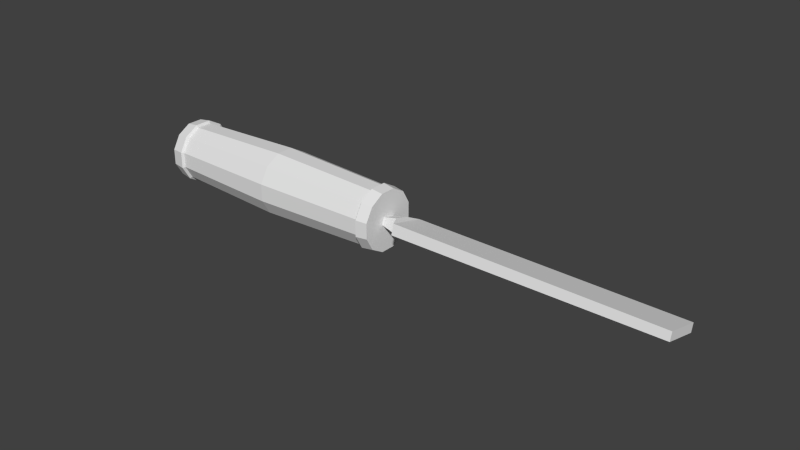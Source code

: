 # Source: File_MPI01.blend  (saved by Blender 2.79.0; exported with 4.5.12 LTS)
import bpy
from mathutils import Matrix  # noqa: F401  (used for matrix-valued properties, if any)

bpy.ops.wm.read_factory_settings(use_empty=True)
scene = bpy.context.scene
scene.name = 'Scene'

# ---- collections
col_collection_1 = bpy.data.collections.new('Collection 1'); scene.collection.children.link(col_collection_1)

# ---- materials (node trees are filled in below, after node groups)
mat_screwdriver = bpy.data.materials.new('screwDriver')
mat_screwdriver.alpha_threshold = 0.0
mat_screwdriver.use_transparent_shadow = False
mat_screwdriver.roughness = 0.5
mat_screwdriver.specular_intensity = 0.0
mat_screwdriver.line_color = (0.0, 0.0, 0.0, 1.0)

# ---- material node trees

# ---- world
world_world = bpy.data.worlds.new('World'); scene.world = world_world
world_world.color = (0.05088, 0.05088, 0.05088)
world_world.use_sun_shadow = False
world_world.sun_shadow_jitter_overblur = 0.0
world_world.cycles.sampling_method = 'NONE'
world_world.cycles.sample_map_resolution = 256

# ---- meshes
me_cube_001 = bpy.data.meshes.new('Cube.001')
me_cube_001.from_pydata([(0.1077, 0.005648, 0.008018), (0.1077, -0.006375, 0.01127), (0.01959, -0.006473, 0.01091), (0.01959, 0.005549, 0.007655), (0.1077, 0.006375, 0.01071), (0.1077, -0.005647, 0.01396), (0.01959, -0.005549, 0.01432), (0.01959, 0.006473, 0.01107), (0.01744, -0.002888, 0.009398), (0.01744, 0.001693, 0.008159), (0.01744, -0.001693, 0.01382), (0.01744, 0.002888, 0.01258), (0.009289, -0.002189, 0.01111), (0.009289, 0.00195, 0.009987), (0.009289, -0.00195, 0.01199), (0.009289, 0.002189, 0.01087), (-0.06716, 0.002534, 0.02035), (-0.06716, -0.002488, 0.02037), (-0.06716, -0.006844, 0.01786), (-0.06716, -0.009365, 0.01352), (-0.06716, -0.009377, 0.008499), (-0.06716, -0.006877, 0.004144), (-0.06716, -0.002534, 0.001622), (-0.06716, 0.002488, 0.00161), (-0.06716, 0.006844, 0.004111), (-0.06716, 0.009365, 0.008454), (-0.06716, 0.009377, 0.01348), (-0.06716, 0.006877, 0.01783), (0.008401, 0.002534, 0.02035), (0.008401, -0.002488, 0.02037), (0.008401, -0.006844, 0.01786), (0.008401, -0.009365, 0.01352), (0.008401, -0.009377, 0.008499), (0.008401, -0.006877, 0.004144), (0.008401, -0.002534, 0.001622), (0.008401, 0.002488, 0.00161), (0.008401, 0.006844, 0.004111), (0.008401, 0.009365, 0.008454), (0.008401, 0.009377, 0.01348), (0.008401, 0.006877, 0.01783), (-0.02938, 0.007862, 0.01881), (-0.02938, 0.002897, 0.02169), (-0.02938, 0.01072, 0.01383), (-0.02938, 0.01071, 0.008091), (-0.02938, 0.007824, 0.003125), (-0.02938, 0.002845, 0.0002667), (-0.02938, -0.002897, 0.0002806), (-0.02938, -0.007862, 0.003163), (-0.02938, -0.01072, 0.008143), (-0.02938, -0.01071, 0.01388), (-0.02938, -0.007824, 0.01885), (-0.02938, -0.002845, 0.02171), (-0.06768, 0.002755, 0.02117), (-0.06768, -0.002705, 0.02118), (-0.06768, -0.007441, 0.01846), (-0.06768, -0.01018, 0.01374), (-0.06768, -0.0102, 0.008282), (-0.06768, -0.007477, 0.003547), (-0.06768, -0.002755, 0.0008054), (-0.06768, 0.002705, 0.0007922), (-0.06768, 0.007441, 0.003511), (-0.06768, 0.01018, 0.008233), (-0.06768, 0.0102, 0.01369), (-0.06768, 0.007477, 0.01843), (-0.07187, 0.002588, 0.02055), (-0.07187, -0.002542, 0.02057), (-0.07187, -0.006991, 0.01801), (-0.07187, -0.009567, 0.01358), (-0.07187, -0.009579, 0.008446), (-0.07187, -0.007025, 0.003997), (-0.07187, -0.002588, 0.001421), (-0.07187, 0.002542, 0.001408), (-0.07187, 0.006991, 0.003963), (-0.07187, 0.009567, 0.008399), (-0.07187, 0.009579, 0.01353), (-0.07187, 0.007025, 0.01798), (-0.07279, -1.073e-08, 0.01099), (0.009017, 0.002732, 0.02109), (0.009017, -0.002683, 0.0211), (0.009017, -0.007379, 0.0184), (0.009017, -0.0101, 0.01372), (0.009017, -0.01011, 0.008305), (0.009017, -0.007415, 0.003609), (0.009017, -0.002732, 0.0008898), (0.009017, 0.002683, 0.0008767), (0.009017, 0.007379, 0.003573), (0.009017, 0.0101, 0.008256), (0.009017, 0.01011, 0.01367), (0.009017, 0.007415, 0.01837), (0.01282, 0.002582, 0.02053), (0.01282, -0.002535, 0.02054), (0.01282, -0.006973, 0.01799), (0.01282, -0.009542, 0.01357), (0.01282, -0.009554, 0.008452), (0.01282, -0.007007, 0.004015), (0.01282, -0.002582, 0.001446), (0.01282, 0.002535, 0.001433), (0.01282, 0.006973, 0.003981), (0.01282, 0.009542, 0.008406), (0.01282, 0.009554, 0.01352), (0.01282, 0.007007, 0.01796), (0.01282, -1.054e-08, 0.01099)], [], [(5, 6, 2, 1), (3, 2, 8, 9), (7, 4, 0, 3), (0, 1, 2, 3), (7, 6, 5, 4), (9, 8, 12, 13), (7, 3, 9, 11), (6, 7, 11, 10), (2, 6, 10, 8), (11, 9, 13, 15), (10, 11, 15, 14), (8, 10, 14, 12), (40, 41, 28, 39), (42, 40, 39, 38), (43, 42, 38, 37), (44, 43, 37, 36), (45, 44, 36, 35), (46, 45, 35, 34), (47, 46, 34, 33), (48, 47, 33, 32), (49, 48, 32, 31), (50, 49, 31, 30), (51, 50, 30, 29), (41, 51, 29, 28), (27, 16, 41, 40), (26, 27, 40, 42), (25, 26, 42, 43), (24, 25, 43, 44), (23, 24, 44, 45), (22, 23, 45, 46), (21, 22, 46, 47), (20, 21, 47, 48), (19, 20, 48, 49), (18, 19, 49, 50), (17, 18, 50, 51), (16, 17, 51, 41), (16, 27, 63, 52), (27, 26, 62, 63), (26, 25, 61, 62), (25, 24, 60, 61), (24, 23, 59, 60), (23, 22, 58, 59), (22, 21, 57, 58), (21, 20, 56, 57), (20, 19, 55, 56), (19, 18, 54, 55), (18, 17, 53, 54), (17, 16, 52, 53), (52, 63, 75, 64), (63, 62, 74, 75), (62, 61, 73, 74), (61, 60, 72, 73), (60, 59, 71, 72), (59, 58, 70, 71), (58, 57, 69, 70), (57, 56, 68, 69), (56, 55, 67, 68), (55, 54, 66, 67), (54, 53, 65, 66), (53, 52, 64, 65), (39, 28, 77, 88), (38, 39, 88, 87), (37, 38, 87, 86), (36, 37, 86, 85), (35, 36, 85, 84), (34, 35, 84, 83), (33, 34, 83, 82), (32, 33, 82, 81), (31, 32, 81, 80), (30, 31, 80, 79), (29, 30, 79, 78), (28, 29, 78, 77), (88, 77, 89, 100), (87, 88, 100, 99), (86, 87, 99, 98), (85, 86, 98, 97), (84, 85, 97, 96), (83, 84, 96, 95), (82, 83, 95, 94), (81, 82, 94, 93), (80, 81, 93, 92), (79, 80, 92, 91), (78, 79, 91, 90), (77, 78, 90, 89), (64, 75, 76), (75, 74, 76), (74, 73, 76), (73, 72, 76), (72, 71, 76), (71, 70, 76), (70, 69, 76), (69, 68, 76), (68, 67, 76), (67, 66, 76), (66, 65, 76), (65, 64, 76), (100, 89, 101), (99, 100, 101), (98, 99, 101), (97, 98, 101), (96, 97, 101), (95, 96, 101), (94, 95, 101), (93, 94, 101), (92, 93, 101), (91, 92, 101), (90, 91, 101), (89, 90, 101), (0, 4, 5, 1)])
_uv = me_cube_001.uv_layers.new(name='UVMap')
_uv.uv.foreach_set('vector', [0.9906, 0.8193, 0.1708, 0.8194, 0.1755, 0.7924, 0.9906, 0.7886, 0.1332, 0.6627, 0.1755, 0.7924, 0.1371, 0.7672, 0.1133, 0.7077, 0.1173, 0.6308, 0.9872, 0.6097, 0.988, 0.6417, 0.1332, 0.6627, 0.988, 0.6417, 0.9906, 0.7886, 0.1755, 0.7924, 0.1332, 0.6627, 0.1028, 0.9335, 0.1708, 0.8194, 0.9906, 0.8193, 0.9889, 0.9608, 0.1133, 0.7077, 0.1371, 0.7672, 0.02923, 0.7898, 0.01522, 0.7446, 0.1173, 0.6308, 0.1332, 0.6627, 0.1133, 0.7077, 0.07241, 0.6621, 0.1708, 0.8194, 0.1028, 0.9335, 0.103, 0.8847, 0.1315, 0.8317, 0.1755, 0.7924, 0.1708, 0.8194, 0.1315, 0.8317, 0.1371, 0.7672, 0.07241, 0.6621, 0.1133, 0.7077, 0.01522, 0.7446, 0.009426, 0.7361, 0.1315, 0.8317, 0.103, 0.8847, 0.01098, 0.848, 0.02853, 0.8003, 0.1371, 0.7672, 0.1315, 0.8317, 0.02853, 0.8003, 0.02923, 0.7898, 0.4059, 0.491, 0.4058, 0.442, 0.7558, 0.4411, 0.7552, 0.488, 0.4061, 0.5402, 0.4059, 0.491, 0.7552, 0.488, 0.754, 0.5342, 0.4064, 0.5827, 0.4061, 0.5402, 0.754, 0.5342, 0.7499, 0.5798, 0.4062, 0.0511, 0.4062, 0.005914, 0.7543, 0.009857, 0.7582, 0.05828, 0.4062, 0.1001, 0.4062, 0.0511, 0.7582, 0.05828, 0.7591, 0.1066, 0.4062, 0.149, 0.4062, 0.1001, 0.7591, 0.1066, 0.759, 0.1547, 0.4061, 0.1978, 0.4062, 0.149, 0.759, 0.1547, 0.7585, 0.2028, 0.406, 0.2466, 0.4061, 0.1978, 0.7585, 0.2028, 0.7579, 0.2507, 0.4059, 0.2954, 0.406, 0.2466, 0.7579, 0.2507, 0.7573, 0.2985, 0.4058, 0.3442, 0.4059, 0.2954, 0.7573, 0.2985, 0.7568, 0.3462, 0.4057, 0.3931, 0.4058, 0.3442, 0.7568, 0.3462, 0.7563, 0.3938, 0.4058, 0.442, 0.4057, 0.3931, 0.7563, 0.3938, 0.7558, 0.4411, 0.04916, 0.4857, 0.04907, 0.4371, 0.4058, 0.442, 0.4059, 0.491, 0.05043, 0.5347, 0.04916, 0.4857, 0.4059, 0.491, 0.4061, 0.5402, 0.05529, 0.5837, 0.05043, 0.5347, 0.4061, 0.5402, 0.4064, 0.5827, 0.05746, 0.05481, 0.06265, 0.009501, 0.4062, 0.005914, 0.4062, 0.0511, 0.05538, 0.1007, 0.05746, 0.05481, 0.4062, 0.0511, 0.4062, 0.1001, 0.05373, 0.1475, 0.05538, 0.1007, 0.4062, 0.1001, 0.4062, 0.149, 0.05352, 0.195, 0.05373, 0.1475, 0.4062, 0.149, 0.4061, 0.1978, 0.05216, 0.2432, 0.05352, 0.195, 0.4061, 0.1978, 0.406, 0.2466, 0.05111, 0.2915, 0.05216, 0.2432, 0.406, 0.2466, 0.4059, 0.2954, 0.05024, 0.3399, 0.05111, 0.2915, 0.4059, 0.2954, 0.4058, 0.3442, 0.04953, 0.3884, 0.05024, 0.3399, 0.4058, 0.3442, 0.4057, 0.3931, 0.04907, 0.4371, 0.04953, 0.3884, 0.4057, 0.3931, 0.4058, 0.442, 0.04907, 0.4371, 0.04916, 0.4857, 0.04001, 0.4857, 0.03995, 0.4369, 0.04916, 0.4857, 0.05043, 0.5347, 0.04091, 0.5351, 0.04001, 0.4857, 0.05043, 0.5347, 0.05529, 0.5837, 0.04545, 0.5867, 0.04091, 0.5351, 0.06265, 0.009501, 0.05746, 0.05481, 0.0492, 0.05399, 0.05494, 0.006703, 0.05746, 0.05481, 0.05538, 0.1007, 0.0467, 0.1002, 0.0492, 0.05399, 0.05538, 0.1007, 0.05373, 0.1475, 0.04484, 0.1471, 0.0467, 0.1002, 0.05373, 0.1475, 0.05352, 0.195, 0.0446, 0.1947, 0.04484, 0.1471, 0.05352, 0.195, 0.05216, 0.2432, 0.04314, 0.2428, 0.0446, 0.1947, 0.05216, 0.2432, 0.05111, 0.2915, 0.04206, 0.2911, 0.04314, 0.2428, 0.05111, 0.2915, 0.05024, 0.3399, 0.04117, 0.3396, 0.04206, 0.2911, 0.05024, 0.3399, 0.04953, 0.3884, 0.04042, 0.3881, 0.04117, 0.3396, 0.04953, 0.3884, 0.04907, 0.4371, 0.03995, 0.4369, 0.04042, 0.3881, 0.03995, 0.4369, 0.04001, 0.4857, 0.0001541, 0.4872, 0.0001715, 0.4375, 0.04001, 0.4857, 0.04091, 0.5351, 0.001678, 0.5376, 0.0001541, 0.4872, 0.04091, 0.5351, 0.04545, 0.5867, 0.004331, 0.5872, 0.001678, 0.5376, 0.05494, 0.006703, 0.0492, 0.05399, 0.01118, 0.05233, 0.0145, 0.00438, 0.0492, 0.05399, 0.0467, 0.1002, 0.009154, 0.09931, 0.01118, 0.05233, 0.0467, 0.1002, 0.04484, 0.1471, 0.007367, 0.1458, 0.009154, 0.09931, 0.04484, 0.1471, 0.0446, 0.1947, 0.00484, 0.1937, 0.007367, 0.1458, 0.0446, 0.1947, 0.04314, 0.2428, 0.003764, 0.2426, 0.00484, 0.1937, 0.04314, 0.2428, 0.04206, 0.2911, 0.002823, 0.2912, 0.003764, 0.2426, 0.04206, 0.2911, 0.04117, 0.3396, 0.001855, 0.3397, 0.002823, 0.2912, 0.04117, 0.3396, 0.04042, 0.3881, 0.0009041, 0.3884, 0.001855, 0.3397, 0.04042, 0.3881, 0.03995, 0.4369, 0.0001715, 0.4375, 0.0009041, 0.3884, 0.7552, 0.488, 0.7558, 0.4411, 0.7645, 0.4413, 0.7638, 0.4883, 0.754, 0.5342, 0.7552, 0.488, 0.7638, 0.4883, 0.7623, 0.5348, 0.7499, 0.5798, 0.754, 0.5342, 0.7623, 0.5348, 0.7577, 0.5823, 0.7582, 0.05828, 0.7543, 0.009857, 0.7639, 0.007272, 0.7676, 0.05793, 0.7591, 0.1066, 0.7582, 0.05828, 0.7676, 0.05793, 0.7681, 0.1066, 0.759, 0.1547, 0.7591, 0.1066, 0.7681, 0.1066, 0.768, 0.1549, 0.7585, 0.2028, 0.759, 0.1547, 0.768, 0.1549, 0.7675, 0.203, 0.7579, 0.2507, 0.7585, 0.2028, 0.7675, 0.203, 0.7668, 0.251, 0.7573, 0.2985, 0.7579, 0.2507, 0.7668, 0.251, 0.7662, 0.2988, 0.7568, 0.3462, 0.7573, 0.2985, 0.7662, 0.2988, 0.7656, 0.3465, 0.7563, 0.3938, 0.7568, 0.3462, 0.7656, 0.3465, 0.7651, 0.394, 0.7558, 0.4411, 0.7563, 0.3938, 0.7651, 0.394, 0.7645, 0.4413, 0.7638, 0.4883, 0.7645, 0.4413, 0.7994, 0.4412, 0.7986, 0.4885, 0.7623, 0.5348, 0.7638, 0.4883, 0.7986, 0.4885, 0.7972, 0.5358, 0.7577, 0.5823, 0.7623, 0.5348, 0.7972, 0.5358, 0.7946, 0.5837, 0.7676, 0.05793, 0.7639, 0.007272, 0.8008, 0.007125, 0.8029, 0.05615, 0.7681, 0.1066, 0.7676, 0.05793, 0.8029, 0.05615, 0.8039, 0.1056, 0.768, 0.1549, 0.7681, 0.1066, 0.8039, 0.1056, 0.8037, 0.1545, 0.7675, 0.203, 0.768, 0.1549, 0.8037, 0.1545, 0.803, 0.2028, 0.7668, 0.251, 0.7675, 0.203, 0.803, 0.2028, 0.8022, 0.2508, 0.7662, 0.2988, 0.7668, 0.251, 0.8022, 0.2508, 0.8014, 0.2986, 0.7656, 0.3465, 0.7662, 0.2988, 0.8014, 0.2986, 0.8007, 0.3463, 0.7651, 0.394, 0.7656, 0.3465, 0.8007, 0.3463, 0.8001, 0.3938, 0.7645, 0.4413, 0.7651, 0.394, 0.8001, 0.3938, 0.7994, 0.4412, 0.9808, 0.5265, 0.9574, 0.5673, 0.8927, 0.503, 0.9574, 0.5673, 0.9168, 0.5909, 0.8927, 0.503, 0.9168, 0.5909, 0.8698, 0.5913, 0.8927, 0.503, 0.8674, 0.5906, 0.8271, 0.5664, 0.8927, 0.503, 0.8271, 0.5664, 0.8042, 0.5253, 0.8927, 0.503, 0.8042, 0.5253, 0.8049, 0.4783, 0.8927, 0.503, 0.8049, 0.4783, 0.8288, 0.4379, 0.8927, 0.503, 0.8288, 0.4379, 0.8698, 0.4147, 0.8927, 0.503, 0.8698, 0.4147, 0.9168, 0.4151, 0.8927, 0.503, 0.9168, 0.4151, 0.9574, 0.4387, 0.8927, 0.503, 0.9574, 0.4387, 0.9808, 0.4795, 0.8927, 0.503, 0.9808, 0.4795, 0.9808, 0.5265, 0.8927, 0.503, 0.9558, 0.02359, 0.9792, 0.06419, 0.8917, 0.08763, 0.9152, 0.0001545, 0.9558, 0.02359, 0.8917, 0.08763, 0.8683, 0.0001544, 0.9152, 0.0001545, 0.8917, 0.08763, 0.8277, 0.02359, 0.8683, 0.0001541, 0.8917, 0.08763, 0.8042, 0.06419, 0.8277, 0.02359, 0.8917, 0.08763, 0.8042, 0.1111, 0.8042, 0.06419, 0.8917, 0.08763, 0.8277, 0.1517, 0.8042, 0.1111, 0.8917, 0.08763, 0.8683, 0.1751, 0.8277, 0.1517, 0.8917, 0.08763, 0.9152, 0.1751, 0.8683, 0.1751, 0.8917, 0.08763, 0.9558, 0.1517, 0.9152, 0.1751, 0.8917, 0.08763, 0.9792, 0.1111, 0.9558, 0.1517, 0.8917, 0.08763, 0.9792, 0.06419, 0.9792, 0.1111, 0.8917, 0.08763, 0.1363, 0.9609, 0.1363, 0.9893, 0.009426, 0.9893, 0.009426, 0.9609])
me_cube_001.materials.append(mat_screwdriver)
me_cube_001.use_remesh_preserve_volume = False
me_cube_001.use_remesh_preserve_attributes = False
me_cube_001.use_mirror_vertex_groups = False
me_cube_001.update()

# ---- objects
ob_file01 = bpy.data.objects.new('file01', me_cube_001)

# ---- transforms, parenting, visibility, modifiers, constraints
ob_file01.location = (0.0, 0.0, 0.0)
ob_file01.lineart.crease_threshold = 0.0

# ---- collection membership
col_collection_1.objects.link(ob_file01)

# ---- scene / render settings (as saved in the file)
scene.frame_start = 1; scene.frame_end = 250; scene.frame_set(1)
scene.render.engine = 'BLENDER_EEVEE_NEXT'
scene.render.resolution_percentage = 50
scene.render.dither_intensity = 0.0
scene.render.film_transparent = True
scene.cycles.use_denoising = False
scene.cycles.samples = 10
scene.cycles.sampling_pattern = 'TABULATED_SOBOL'
scene.cycles.light_sampling_threshold = 0.0
scene.cycles.use_adaptive_sampling = False
scene.cycles.use_light_tree = False
scene.cycles.blur_glossy = 0.0
scene.cycles.volume_bounces = 1
scene.cycles.pixel_filter_type = 'GAUSSIAN'
scene.cycles.sample_clamp_indirect = 0.0
scene.view_settings.view_transform = 'Standard'
bpy.context.view_layer.update()

# ---- added for rendering (the .blend has no active camera and no usable light): camera, sun
cam_auto = bpy.data.cameras.new('AutoCamera')
cam_auto.lens = 50.0
cam_auto.sensor_width = 36.0
cam_auto.clip_end = 1000.0
ob_auto_camera = bpy.data.objects.new('AutoCamera', cam_auto)
scene.collection.objects.link(ob_auto_camera)
ob_auto_camera.location = (0.202485, -0.222054, 0.159024)
ob_auto_camera.rotation_euler = (1.09748, -7.21219e-08, 0.694738)
scene.camera = ob_auto_camera
light_auto_sun = bpy.data.lights.new('AutoSun', 'SUN')
light_auto_sun.energy = 3.0
light_auto_sun.angle = 0.0523599
ob_auto_sun = bpy.data.objects.new('AutoSun', light_auto_sun)
scene.collection.objects.link(ob_auto_sun)
ob_auto_sun.rotation_euler = (0.872665, 0.174533, 0.523599)
bpy.context.view_layer.update()
